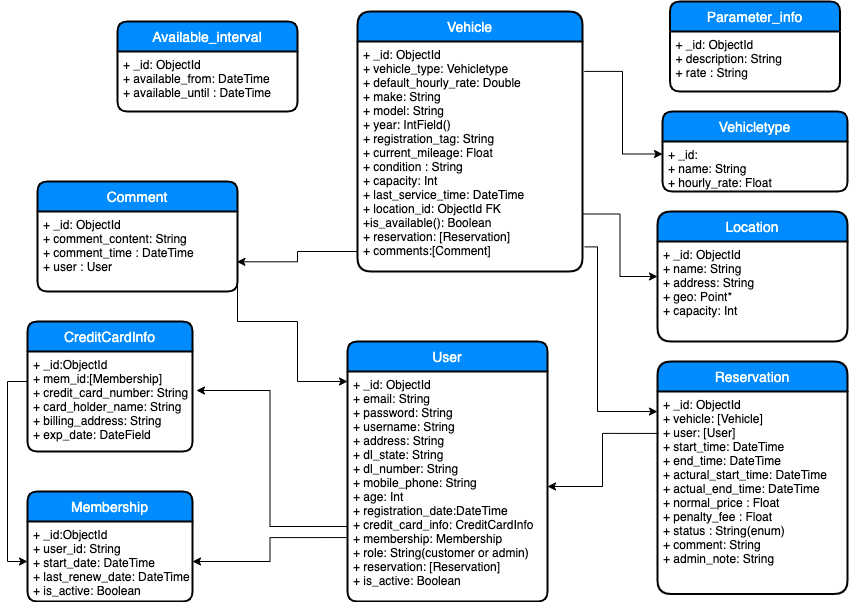

The diagram above was exported from draw.io. Its source (the exported page's mxGraphModel, read from the mxfile embedded in the PNG):
<mxGraphModel dx="1336" dy="687" grid="1" gridSize="10" guides="1" tooltips="1" connect="1" arrows="1" fold="1" page="1" pageScale="1" pageWidth="850" pageHeight="1100" math="0" shadow="0">
  <root>
    <mxCell id="0" />
    <mxCell id="1" parent="0" />
    <mxCell id="UQ8B2A3sSZnC1RzOldo1-36" style="edgeStyle=orthogonalEdgeStyle;rounded=0;orthogonalLoop=1;jettySize=auto;html=1;exitX=1.01;exitY=0.893;exitDx=0;exitDy=0;entryX=0;entryY=0.099;entryDx=0;entryDy=0;entryPerimeter=0;exitPerimeter=0;" edge="1" parent="1" source="IDp7gDuoHTT9EIjmdiq6-6" target="IDp7gDuoHTT9EIjmdiq6-8">
      <mxGeometry relative="1" as="geometry">
        <Array as="points">
          <mxPoint x="640" y="455" />
          <mxPoint x="640" y="620" />
        </Array>
      </mxGeometry>
    </mxCell>
    <mxCell id="IDp7gDuoHTT9EIjmdiq6-5" value="Vehicle" style="swimlane;childLayout=stackLayout;horizontal=1;startSize=30;horizontalStack=0;fillColor=#008cff;fontColor=#FFFFFF;rounded=1;fontSize=14;fontStyle=0;strokeWidth=2;resizeParent=0;resizeLast=1;shadow=0;dashed=0;align=center;" parent="1" vertex="1">
      <mxGeometry x="400" y="220" width="225" height="260" as="geometry" />
    </mxCell>
    <mxCell id="IDp7gDuoHTT9EIjmdiq6-6" value="+ _id: ObjectId&#10;+ vehicle_type: Vehicletype&#10;+ default_hourly_rate: Double&#10;+ make: String&#10;+ model: String&#10;+ year: IntField()&#10;+ registration_tag: String&#10;+ current_mileage: Float&#10;+ condition : String&#10;+ capacity: Int&#10;+ last_service_time: DateTime&#10;+ location_id: ObjectId FK &#10;+is_available(): Boolean&#10;+ reservation: [Reservation]&#10;+ comments:[Comment]" style="align=left;strokeColor=none;fillColor=none;spacingLeft=4;fontSize=12;verticalAlign=top;resizable=0;rotatable=0;part=1;fontStyle=0" parent="IDp7gDuoHTT9EIjmdiq6-5" vertex="1">
      <mxGeometry y="30" width="225" height="230" as="geometry" />
    </mxCell>
    <mxCell id="IDp7gDuoHTT9EIjmdiq6-3" value="Location" style="swimlane;childLayout=stackLayout;horizontal=1;startSize=30;horizontalStack=0;fillColor=#008cff;fontColor=#FFFFFF;rounded=1;fontSize=14;fontStyle=0;strokeWidth=2;resizeParent=0;resizeLast=1;shadow=0;dashed=0;align=center;" parent="1" vertex="1">
      <mxGeometry x="700" y="420" width="190" height="130" as="geometry" />
    </mxCell>
    <mxCell id="IDp7gDuoHTT9EIjmdiq6-4" value="+ _id: ObjectId&#10;+ name: String&#10;+ address: String&#10;+ geo: Point*&#10;+ capacity: Int" style="align=left;strokeColor=none;fillColor=none;spacingLeft=4;fontSize=12;verticalAlign=top;resizable=0;rotatable=0;part=1;" parent="IDp7gDuoHTT9EIjmdiq6-3" vertex="1">
      <mxGeometry y="30" width="190" height="100" as="geometry" />
    </mxCell>
    <mxCell id="f2pQEw-bNT0NyaXUJMrF-5" value="Vehicletype" style="swimlane;childLayout=stackLayout;horizontal=1;startSize=30;horizontalStack=0;fillColor=#008cff;fontColor=#FFFFFF;rounded=1;fontSize=14;fontStyle=0;strokeWidth=2;resizeParent=0;resizeLast=1;shadow=0;dashed=0;align=center;arcSize=11;" parent="1" vertex="1">
      <mxGeometry x="705" y="320" width="185" height="80" as="geometry" />
    </mxCell>
    <mxCell id="f2pQEw-bNT0NyaXUJMrF-6" value="+ _id:&#10;+ name: String&#10;+ hourly_rate: Float" style="align=left;strokeColor=none;fillColor=none;spacingLeft=4;fontSize=12;verticalAlign=top;resizable=0;rotatable=0;part=1;" parent="f2pQEw-bNT0NyaXUJMrF-5" vertex="1">
      <mxGeometry y="30" width="185" height="50" as="geometry" />
    </mxCell>
    <mxCell id="UQ8B2A3sSZnC1RzOldo1-1" value="Available_interval" style="swimlane;childLayout=stackLayout;horizontal=1;startSize=30;horizontalStack=0;fillColor=#008cff;fontColor=#FFFFFF;rounded=1;fontSize=14;fontStyle=0;strokeWidth=2;resizeParent=0;resizeLast=1;shadow=0;dashed=0;align=center;arcSize=11;" vertex="1" parent="1">
      <mxGeometry x="160" y="230" width="180" height="90" as="geometry" />
    </mxCell>
    <mxCell id="UQ8B2A3sSZnC1RzOldo1-2" value="+ _id: ObjectId&#10;+ available_from: DateTime&#10;+ available_until : DateTime" style="align=left;strokeColor=none;fillColor=none;spacingLeft=4;fontSize=12;verticalAlign=top;resizable=0;rotatable=0;part=1;" vertex="1" parent="UQ8B2A3sSZnC1RzOldo1-1">
      <mxGeometry y="30" width="180" height="60" as="geometry" />
    </mxCell>
    <mxCell id="IDp7gDuoHTT9EIjmdiq6-7" value="Reservation" style="swimlane;childLayout=stackLayout;horizontal=1;startSize=30;horizontalStack=0;fillColor=#008cff;fontColor=#FFFFFF;rounded=1;fontSize=14;fontStyle=0;strokeWidth=2;resizeParent=0;resizeLast=1;shadow=0;dashed=0;align=center;" parent="1" vertex="1">
      <mxGeometry x="700" y="570" width="190" height="232.5" as="geometry" />
    </mxCell>
    <mxCell id="IDp7gDuoHTT9EIjmdiq6-8" value="+ _id: ObjectId&#10;+ vehicle: [Vehicle]&#10;+ user: [User]&#10;+ start_time: DateTime&#10;+ end_time: DateTime&#10;+ actural_start_time: DateTime&#10;+ actual_end_time: DateTime&#10;+ normal_price : Float&#10;+ penalty_fee : Float&#10;+ status : String(enum)&#10;+ comment: String&#10;+ admin_note: String" style="align=left;strokeColor=none;fillColor=none;spacingLeft=4;fontSize=12;verticalAlign=top;resizable=0;rotatable=0;part=1;" parent="IDp7gDuoHTT9EIjmdiq6-7" vertex="1">
      <mxGeometry y="30" width="190" height="202.5" as="geometry" />
    </mxCell>
    <mxCell id="UQ8B2A3sSZnC1RzOldo1-25" style="edgeStyle=orthogonalEdgeStyle;rounded=0;orthogonalLoop=1;jettySize=auto;html=1;exitX=0;exitY=0.674;exitDx=0;exitDy=0;entryX=1.024;entryY=0.39;entryDx=0;entryDy=0;entryPerimeter=0;exitPerimeter=0;" edge="1" parent="1" source="IDp7gDuoHTT9EIjmdiq6-10" target="IDp7gDuoHTT9EIjmdiq6-16">
      <mxGeometry relative="1" as="geometry" />
    </mxCell>
    <mxCell id="IDp7gDuoHTT9EIjmdiq6-13" value="Membership" style="swimlane;childLayout=stackLayout;horizontal=1;startSize=30;horizontalStack=0;fillColor=#008cff;fontColor=#FFFFFF;rounded=1;fontSize=14;fontStyle=0;strokeWidth=2;resizeParent=0;resizeLast=1;shadow=0;dashed=0;align=center;arcSize=11;" parent="1" vertex="1">
      <mxGeometry x="70" y="700" width="165" height="110" as="geometry" />
    </mxCell>
    <mxCell id="IDp7gDuoHTT9EIjmdiq6-14" value="+ _id:ObjectId&#10;+ user_id: String&#10;+ start_date: DateTime&#10;+ last_renew_date: DateTime&#10;+ is_active: Boolean" style="align=left;strokeColor=none;fillColor=none;spacingLeft=4;fontSize=12;verticalAlign=top;resizable=0;rotatable=0;part=1;" parent="IDp7gDuoHTT9EIjmdiq6-13" vertex="1">
      <mxGeometry y="30" width="165" height="80" as="geometry" />
    </mxCell>
    <mxCell id="IDp7gDuoHTT9EIjmdiq6-15" value="CreditCardInfo" style="swimlane;childLayout=stackLayout;horizontal=1;startSize=30;horizontalStack=0;fillColor=#008cff;fontColor=#FFFFFF;rounded=1;fontSize=14;fontStyle=0;strokeWidth=2;resizeParent=0;resizeLast=1;shadow=0;dashed=0;align=center;arcSize=11;" parent="1" vertex="1">
      <mxGeometry x="70" y="530" width="165" height="130" as="geometry" />
    </mxCell>
    <mxCell id="IDp7gDuoHTT9EIjmdiq6-16" value="+ _id:ObjectId&#10;+ mem_id:[Membership]&#10;+ credit_card_number: String&#10;+ card_holder_name: String&#10;+ billing_address: String&#10;+ exp_date: DateField" style="align=left;strokeColor=none;fillColor=none;spacingLeft=4;fontSize=12;verticalAlign=top;resizable=0;rotatable=0;part=1;" parent="IDp7gDuoHTT9EIjmdiq6-15" vertex="1">
      <mxGeometry y="30" width="165" height="100" as="geometry" />
    </mxCell>
    <mxCell id="UQ8B2A3sSZnC1RzOldo1-26" style="edgeStyle=orthogonalEdgeStyle;rounded=0;orthogonalLoop=1;jettySize=auto;html=1;exitX=-0.005;exitY=0.722;exitDx=0;exitDy=0;entryX=1;entryY=0.5;entryDx=0;entryDy=0;exitPerimeter=0;" edge="1" parent="1" source="IDp7gDuoHTT9EIjmdiq6-10" target="IDp7gDuoHTT9EIjmdiq6-14">
      <mxGeometry relative="1" as="geometry" />
    </mxCell>
    <mxCell id="f2pQEw-bNT0NyaXUJMrF-7" value="Comment" style="swimlane;childLayout=stackLayout;horizontal=1;startSize=30;horizontalStack=0;fillColor=#008cff;fontColor=#FFFFFF;rounded=1;fontSize=14;fontStyle=0;strokeWidth=2;resizeParent=0;resizeLast=1;shadow=0;dashed=0;align=center;arcSize=11;" parent="1" vertex="1">
      <mxGeometry x="80" y="390" width="200" height="110" as="geometry" />
    </mxCell>
    <mxCell id="f2pQEw-bNT0NyaXUJMrF-8" value="+ _id: ObjectId&#10;+ comment_content: String&#10;+ comment_time : DateTime&#10;+ user : User" style="align=left;strokeColor=none;fillColor=none;spacingLeft=4;fontSize=12;verticalAlign=top;resizable=0;rotatable=0;part=1;" parent="f2pQEw-bNT0NyaXUJMrF-7" vertex="1">
      <mxGeometry y="30" width="200" height="80" as="geometry" />
    </mxCell>
    <mxCell id="UQ8B2A3sSZnC1RzOldo1-29" style="edgeStyle=orthogonalEdgeStyle;rounded=0;orthogonalLoop=1;jettySize=auto;html=1;exitX=0.005;exitY=0.207;exitDx=0;exitDy=0;exitPerimeter=0;" edge="1" parent="1" source="IDp7gDuoHTT9EIjmdiq6-8" target="IDp7gDuoHTT9EIjmdiq6-10">
      <mxGeometry relative="1" as="geometry" />
    </mxCell>
    <mxCell id="UQ8B2A3sSZnC1RzOldo1-34" style="edgeStyle=orthogonalEdgeStyle;rounded=0;orthogonalLoop=1;jettySize=auto;html=1;exitX=1.008;exitY=0.13;exitDx=0;exitDy=0;entryX=0;entryY=0.25;entryDx=0;entryDy=0;exitPerimeter=0;" edge="1" parent="1" source="IDp7gDuoHTT9EIjmdiq6-6" target="f2pQEw-bNT0NyaXUJMrF-6">
      <mxGeometry relative="1" as="geometry" />
    </mxCell>
    <mxCell id="UQ8B2A3sSZnC1RzOldo1-35" style="edgeStyle=orthogonalEdgeStyle;rounded=0;orthogonalLoop=1;jettySize=auto;html=1;exitX=1;exitY=0.75;exitDx=0;exitDy=0;entryX=0;entryY=0.5;entryDx=0;entryDy=0;" edge="1" parent="1" source="IDp7gDuoHTT9EIjmdiq6-6" target="IDp7gDuoHTT9EIjmdiq6-3">
      <mxGeometry relative="1" as="geometry" />
    </mxCell>
    <mxCell id="IDp7gDuoHTT9EIjmdiq6-9" value="User" style="swimlane;childLayout=stackLayout;horizontal=1;startSize=30;horizontalStack=0;fillColor=#008cff;fontColor=#FFFFFF;rounded=1;fontSize=14;fontStyle=0;strokeWidth=2;resizeParent=0;resizeLast=1;shadow=0;dashed=0;align=center;arcSize=11;" parent="1" vertex="1">
      <mxGeometry x="390" y="550" width="200" height="260" as="geometry" />
    </mxCell>
    <mxCell id="IDp7gDuoHTT9EIjmdiq6-10" value="+ _id: ObjectId&#10;+ email: String&#10;+ password: String&#10;+ username: String&#10;+ address: String&#10;+ dl_state: String&#10;+ dl_number: String&#10;+ mobile_phone: String&#10;+ age: Int&#10;+ registration_date:DateTime&#10;+ credit_card_info: CreditCardInfo&#10;+ membership: Membership&#10;+ role: String(customer or admin)&#10;+ reservation: [Reservation]&#10;+ is_active: Boolean&#10;" style="align=left;strokeColor=none;fillColor=none;spacingLeft=4;fontSize=12;verticalAlign=top;resizable=0;rotatable=0;part=1;" parent="IDp7gDuoHTT9EIjmdiq6-9" vertex="1">
      <mxGeometry y="30" width="200" height="230" as="geometry" />
    </mxCell>
    <mxCell id="UQ8B2A3sSZnC1RzOldo1-38" style="edgeStyle=orthogonalEdgeStyle;rounded=0;orthogonalLoop=1;jettySize=auto;html=1;exitX=1;exitY=0.75;exitDx=0;exitDy=0;" edge="1" parent="1" source="f2pQEw-bNT0NyaXUJMrF-8" target="IDp7gDuoHTT9EIjmdiq6-10">
      <mxGeometry relative="1" as="geometry">
        <Array as="points">
          <mxPoint x="280" y="530" />
          <mxPoint x="340" y="530" />
          <mxPoint x="340" y="590" />
        </Array>
      </mxGeometry>
    </mxCell>
    <mxCell id="UQ8B2A3sSZnC1RzOldo1-40" style="edgeStyle=orthogonalEdgeStyle;rounded=0;orthogonalLoop=1;jettySize=auto;html=1;entryX=0.997;entryY=0.629;entryDx=0;entryDy=0;entryPerimeter=0;" edge="1" parent="1" target="f2pQEw-bNT0NyaXUJMrF-8">
      <mxGeometry relative="1" as="geometry">
        <mxPoint x="400" y="460" as="sourcePoint" />
        <Array as="points">
          <mxPoint x="400" y="460" />
          <mxPoint x="340" y="460" />
          <mxPoint x="340" y="470" />
        </Array>
      </mxGeometry>
    </mxCell>
    <mxCell id="f2pQEw-bNT0NyaXUJMrF-10" value="Parameter_info" style="swimlane;childLayout=stackLayout;horizontal=1;startSize=30;horizontalStack=0;fillColor=#008cff;fontColor=#FFFFFF;rounded=1;fontSize=14;fontStyle=0;strokeWidth=2;resizeParent=0;resizeLast=1;shadow=0;dashed=0;align=center;arcSize=11;" parent="1" vertex="1">
      <mxGeometry x="712.5" y="210" width="170" height="90" as="geometry" />
    </mxCell>
    <mxCell id="f2pQEw-bNT0NyaXUJMrF-11" value="+ _id: ObjectId&#10;+ description: String&#10;+ rate : String" style="align=left;strokeColor=none;fillColor=none;spacingLeft=4;fontSize=12;verticalAlign=top;resizable=0;rotatable=0;part=1;" parent="f2pQEw-bNT0NyaXUJMrF-10" vertex="1">
      <mxGeometry y="30" width="170" height="60" as="geometry" />
    </mxCell>
    <mxCell id="UQ8B2A3sSZnC1RzOldo1-43" style="edgeStyle=orthogonalEdgeStyle;rounded=0;orthogonalLoop=1;jettySize=auto;html=1;entryX=0;entryY=0.5;entryDx=0;entryDy=0;" edge="1" parent="1" target="IDp7gDuoHTT9EIjmdiq6-14">
      <mxGeometry relative="1" as="geometry">
        <mxPoint x="70" y="590" as="sourcePoint" />
        <Array as="points">
          <mxPoint x="70" y="590" />
          <mxPoint x="50" y="590" />
          <mxPoint x="50" y="770" />
        </Array>
      </mxGeometry>
    </mxCell>
  </root>
</mxGraphModel>